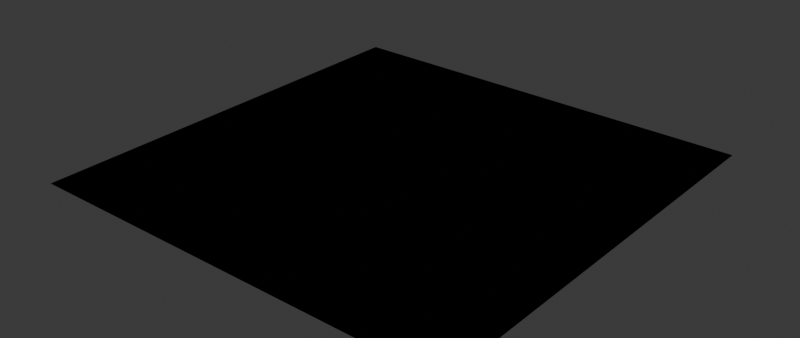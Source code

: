 # Source: up_mixer.blend  (saved by Blender 4.4.30; exported with 4.5.12 LTS)
import bpy
from mathutils import Matrix  # noqa: F401  (used for matrix-valued properties, if any)

bpy.ops.wm.read_factory_settings(use_empty=True)
scene = bpy.context.scene
scene.name = 'Scene'

# ---- materials (node trees are filled in below, after node groups)
mat_uberpaint_custom_nodes_preview_material = bpy.data.materials.new('UberPaint Custom Nodes Preview Material')
mat_up_mask_presets = bpy.data.materials.new('_UP_Mask Presets')

# ---- node groups
ng_up_mask_fx = bpy.data.node_groups.new('_up_mask_fx', 'ShaderNodeTree')
_s = ng_up_mask_fx.interface.new_socket(name='Mask Output', in_out='OUTPUT', socket_type='NodeSocketFloat')
_s = ng_up_mask_fx.interface.new_socket(name='Use Displacement Blending', in_out='INPUT', socket_type='NodeSocketBool')
_s = ng_up_mask_fx.interface.new_socket(name='Is Opacity Mask', in_out='INPUT', socket_type='NodeSocketBool')
_s.description = 'Overrides Use Displacement'
_s = ng_up_mask_fx.interface.new_socket(name='Mask Input', in_out='INPUT', socket_type='NodeSocketFloat')
_s.default_value = 1.0
_s.min_value = -1e+04
_s.max_value = 1e+04
_s = ng_up_mask_fx.interface.new_socket(name='Displacement', in_out='INPUT', socket_type='NodeSocketFloat')
_s.subtype = 'FACTOR'
_s.min_value = 0.0
_s.max_value = 1.0
_s = ng_up_mask_fx.interface.new_socket(name='Offset', in_out='INPUT', socket_type='NodeSocketFloat')
_s.default_value = -2.5
_s.min_value = -2.0
_s.max_value = 2.0
_s = ng_up_mask_fx.interface.new_socket(name='Intensity', in_out='INPUT', socket_type='NodeSocketFloat')
_s.default_value = 5.0
_s.min_value = -100.0
_s.max_value = 100.0
_s = ng_up_mask_fx.interface.new_socket(name='Hardness', in_out='INPUT', socket_type='NodeSocketFloat')
_s.default_value = -0.5
_s.min_value = -20.0
_s.max_value = 0.0
_s.description = 'Usually a negative value'
_N = ng_up_mask_fx.nodes; _L = ng_up_mask_fx.links
n0 = _N.new('NodeGroupOutput'); n0.name = 'Group Output'; n0.location = (1222, 236)
n1 = _N.new('NodeGroupInput'); n1.name = 'Group Input'; n1.location = (-320, 100)
n2 = _N.new('ShaderNodeMapRange'); n2.name = 'Map Range'; n2.location = (222, 78)
n2.inputs[3].default_value = -2.98
n3 = _N.new('ShaderNodeBrightContrast'); n3.name = 'Brightness/Contrast'; n3.location = (40, -80)
n4 = _N.new('ShaderNodeInvert'); n4.name = 'Invert Color'; n4.location = (-120, -80)
n4.inputs[0].default_value = 0.0
n5 = _N.new('ShaderNodeMix'); n5.name = 'Mix'; n5.location = (582, 58)
n6 = _N.new('NodeReroute'); n6.name = 'Reroute'; n6.location = (-120, 140)
n6.width = 100
n6.socket_idname = 'NodeSocketBool'
n7 = _N.new('NodeReroute'); n7.name = 'Reroute.001'; n7.location = (380, 140)
n7.width = 100
n7.socket_idname = 'NodeSocketBool'
n8 = _N.new('NodeFrame'); n8.name = 'Frame'; n8.location = (-2, 4)
n8.width = 1550
n9 = _N.new('NodeReroute'); n9.name = 'Reroute.002'; n9.location = (380, 120)
n9.width = 100
n9.socket_idname = 'NodeSocketFloat'
n10 = _N.new('NodeReroute'); n10.name = 'Reroute.003'; n10.location = (-120, 120)
n10.width = 100
n10.socket_idname = 'NodeSocketFloat'
n11 = _N.new('ShaderNodeMix'); n11.name = 'Mix.001'; n11.location = (1062, 238)
n12 = _N.new('NodeReroute'); n12.name = 'Reroute.004'; n12.location = (-98, 278)
n12.width = 100
n12.socket_idname = 'NodeSocketBool'
n13 = _N.new('NodeReroute'); n13.name = 'Reroute.006'; n13.location = (-98, 158)
n13.width = 100
n13.socket_idname = 'NodeSocketFloatFactor'
n14 = _N.new('NodeReroute'); n14.name = 'Reroute.007'; n14.location = (982, 276)
n14.width = 100
n14.socket_idname = 'NodeSocketBool'
n15 = _N.new('NodeReroute'); n15.name = 'Reroute.008'; n15.location = (502, 158)
n15.width = 100
n15.socket_idname = 'NodeSocketFloatFactor'
n16 = _N.new('NodeReroute'); n16.name = 'Reroute.009'; n16.location = (182, 96)
n16.width = 100
n17 = _N.new('NodeReroute'); n17.name = 'Reroute.010'; n17.location = (-78, 36)
n17.width = 100
n17.socket_idname = 'NodeSocketFloat'
n18 = _N.new('ShaderNodeMath'); n18.name = 'Math'; n18.location = (582, 218)
n18.operation = 'MULTIPLY'
n19 = _N.new('ShaderNodeInvert'); n19.name = 'Invert Color.002'; n19.location = (22, 116)
n20 = _N.new('ShaderNodeInvert'); n20.name = 'Invert Color.003'; n20.location = (742, 218)
n0.parent = n8
n2.parent = n8
n3.parent = n8
n4.parent = n8
n5.parent = n8
n9.parent = n8
n10.parent = n8
n11.parent = n8
n12.parent = n8
n13.parent = n8
n14.parent = n8
n15.parent = n8
n16.parent = n8
n17.parent = n8
n18.parent = n8
n19.parent = n8
n20.parent = n8
_L.new(n1.outputs[2], n2.inputs[0])
_L.new(n4.outputs[0], n3.inputs[0])
_L.new(n1.outputs[4], n3.inputs[1])
_L.new(n1.outputs[5], n3.inputs[2])
_L.new(n1.outputs[3], n4.inputs[1])
_L.new(n7.outputs[0], n5.inputs[0])
_L.new(n1.outputs[0], n6.inputs[0])
_L.new(n6.outputs[0], n7.inputs[0])
_L.new(n9.outputs[0], n5.inputs[2])
_L.new(n10.outputs[0], n9.inputs[0])
_L.new(n1.outputs[2], n10.inputs[0])
_L.new(n3.outputs[0], n2.inputs[2])
_L.new(n2.outputs[0], n5.inputs[3])
_L.new(n1.outputs[6], n2.inputs[1])
_L.new(n5.outputs[0], n11.inputs[2])
_L.new(n1.outputs[1], n12.inputs[0])
_L.new(n1.outputs[3], n13.inputs[0])
_L.new(n14.outputs[0], n11.inputs[0])
_L.new(n12.outputs[0], n14.inputs[0])
_L.new(n19.outputs[0], n16.inputs[0])
_L.new(n1.outputs[2], n17.inputs[0])
_L.new(n11.outputs[0], n0.inputs[0])
_L.new(n20.outputs[0], n11.inputs[3])
_L.new(n16.outputs[0], n18.inputs[1])
_L.new(n15.outputs[0], n18.inputs[0])
_L.new(n17.outputs[0], n19.inputs[1])
_L.new(n13.outputs[0], n15.inputs[0])
_L.new(n18.outputs[0], n20.inputs[1])
n0.is_active_output = True
ng_up_mixer_preset_default = bpy.data.node_groups.new('up_mixer_preset_default', 'ShaderNodeTree')
_s = ng_up_mixer_preset_default.interface.new_socket(name='Shader', in_out='OUTPUT', socket_type='NodeSocketShader')
_s = ng_up_mixer_preset_default.interface.new_socket(name='Displacement', in_out='OUTPUT', socket_type='NodeSocketVector')
_s = ng_up_mixer_preset_default.interface.new_socket(name='Shader A', in_out='INPUT', socket_type='NodeSocketShader')
_s = ng_up_mixer_preset_default.interface.new_socket(name='Shader B', in_out='INPUT', socket_type='NodeSocketShader')
_s = ng_up_mixer_preset_default.interface.new_socket(name='Displacement A', in_out='INPUT', socket_type='NodeSocketVector')
_s.hide_value = True
_s = ng_up_mixer_preset_default.interface.new_socket(name='Displacement B', in_out='INPUT', socket_type='NodeSocketVector')
_s.hide_value = True
_N = ng_up_mixer_preset_default.nodes; _L = ng_up_mixer_preset_default.links
n0 = _N.new('NodeGroupOutput'); n0.name = 'group_output'; n0.location = (815, -140)
n1 = _N.new('NodeGroupInput'); n1.name = 'group_input'; n1.location = (75, -120)
n2 = _N.new('ShaderNodeMixShader'); n2.name = 'shader_mix'; n2.location = (475, -40)
n3 = _N.new('ShaderNodeValToRGB'); n3.name = 'color_adjustments'; n3.location = (30, -180)
n3.label = 'Color Adjustments'
while len(n3.color_ramp.elements) > 1: n3.color_ramp.elements.remove(n3.color_ramp.elements[-1])
n3.color_ramp.elements[0].position = 0.0; n3.color_ramp.elements[0].color = (0.0, 0.0, 0.0, 1.0)
_e = n3.color_ramp.elements.new(1.0); _e.color = (1.0, 1.0, 1.0, 1.0)
n4 = _N.new('ShaderNodeMix'); n4.name = 'opacity'; n4.location = (330, -180)
n4.label = 'Opacity'
n4.inputs[0].default_value = 1.0
n5 = _N.new('ShaderNodeTexImage'); n5.name = 'src_image'; n5.location = (230, -190)
n5.label = 'Mask'
n6 = _N.new('ShaderNodeUVMap'); n6.name = 'uv_map'; n6.location = (30, -190)
n7 = _N.new('ShaderNodeVertexColor'); n7.name = 'src_vcol'; n7.location = (280, -40)
n7.label = 'Mask'
n8 = _N.new('ShaderNodeMapRange'); n8.name = 'Map Range'; n8.location = (30, -214)
n8.inputs[3].default_value = 1.0
n8.inputs[4].default_value = 0.0
n9 = _N.new('ShaderNodeMix'); n9.name = 'Mix'; n9.location = (210, -34)
n9.inputs[0].default_value = 1.0
n10 = _N.new('ShaderNodeTexImage'); n10.name = 'disp_blending_tex'; n10.location = (200, -140)
n10.label = 'Displacement Blending Heightmap'
n11 = _N.new('ShaderNodeGroup'); n11.name = 'ngroup_up_mask_fx'; n11.location = (480, 100)
n11.label = 'Advanced Features'
n11.node_tree = ng_up_mask_fx
n11.inputs[0].default_value = False
n11.inputs[1].default_value = False
n11.inputs[4].default_value = -2.5
n11.inputs[5].default_value = 5.0
n11.inputs[6].default_value = -0.5
n12 = _N.new('NodeFrame'); n12.name = 'Frame'; n12.location = (500, -46)
n12.label = 'Invert Mask'
n12.width = 380
n12.label_size = 15
n13 = _N.new('NodeFrame'); n13.name = 'frame_adj'; n13.location = (-750, 160)
n13.label = 'Adjustments'
n13.width = 910
n13.label_size = 25
n14 = _N.new('NodeFrame'); n14.name = 'frame_output'; n14.location = (645, 160)
n14.label = 'Output'
n14.width = 985
n15 = _N.new('NodeFrame'); n15.name = 'Frame.004'; n15.location = (-600, 400)
n15.label = 'DO NOT MODIFY UNLESS YOU ARE ABSOLUTELY SURE YOU KNOW WHAT'
n15.width = 733
n16 = _N.new('NodeFrame'); n16.name = 'Frame.005'; n16.location = (-600, 340)
n16.label = 'YOU ARE DOING'
n16.width = 733
n17 = _N.new('ShaderNodeMix'); n17.name = 'disp_mix'; n17.location = (595, -200)
n17.data_type = 'VECTOR'
n18 = _N.new('NodeReroute'); n18.name = 'Reroute'; n18.location = (275, -340)
n18.width = 10
n18.socket_idname = 'NodeSocketFloat'
n19 = _N.new('NodeFrame'); n19.name = 'Frame.006'; n19.location = (680, -300)
n19.label = 'Originally from UberPaint by Forest Stook'
n19.width = 325
n19.label_size = 15
n20 = _N.new('NodeReroute'); n20.name = 'mask_input'; n20.location = (-800, -120)
n20.width = 10
n20.socket_idname = 'NodeSocketFloatFactor'
n20.inputs[0].default_value = 0.0
n21 = _N.new('ShaderNodeTexNoise'); n21.name = 'src_noise'; n21.location = (250, -430)
n22 = _N.new('ShaderNodeAmbientOcclusion'); n22.name = 'src_ao'; n22.location = (250, -750)
n23 = _N.new('ShaderNodeTexCoord'); n23.name = 'Texture Coordinate'; n23.location = (50, -430)
n24 = _N.new('NodeFrame'); n24.name = 'Frame.001'; n24.location = (-1390, 110)
n24.label = 'Mask Sources'
n24.width = 500
n25 = _N.new('ShaderNodeVectorMath'); n25.name = 'disp_height'; n25.location = (435, -200)
n25.label = 'Disp. Intensity'
n25.operation = 'SCALE'
n26 = _N.new('NodeReroute'); n26.name = 'Reroute.001'; n26.location = (275, -380)
n26.width = 10
n26.socket_idname = 'NodeSocketVector'
n27 = _N.new('ShaderNodeVectorMath'); n27.name = 'Vector Math.001'; n27.location = (275, -200)
n27.inputs[3].default_value = 1.48
n28 = _N.new('ShaderNodeVectorMath'); n28.name = 'disp_offset'; n28.location = (55, -320)
n28.label = 'Disp. Offset'
n28.operation = 'SCALE'
n28.inputs[3].default_value = 0.0
n29 = _N.new('ShaderNodeNewGeometry'); n29.name = 'Geometry'; n29.location = (540, -180)
n30 = _N.new('NodeReroute'); n30.name = 'Reroute.002'; n30.location = (215, -300)
n30.width = 10
n30.socket_idname = 'NodeSocketFloat'
n31 = _N.new('NodeReroute'); n31.name = 'Reroute.003'; n31.location = (35, -300)
n31.width = 10
n31.socket_idname = 'NodeSocketFloat'
n0.parent = n14
n1.parent = n14
n2.parent = n14
n3.parent = n13
n4.parent = n13
n5.parent = n24
n6.parent = n24
n7.parent = n24
n8.parent = n12
n9.parent = n12
n12.parent = n13
n17.parent = n14
n18.parent = n14
n21.parent = n24
n22.parent = n24
n23.parent = n24
n25.parent = n14
n26.parent = n14
n27.parent = n14
n28.parent = n14
n30.parent = n14
n31.parent = n14
_L.new(n1.outputs[0], n2.inputs[1])
_L.new(n1.outputs[1], n2.inputs[2])
_L.new(n2.outputs[0], n0.inputs[0])
_L.new(n11.outputs[0], n2.inputs[0])
_L.new(n3.outputs[0], n4.inputs[3])
_L.new(n6.outputs[0], n5.inputs[0])
_L.new(n9.outputs[0], n11.inputs[2])
_L.new(n10.outputs[0], n11.inputs[3])
_L.new(n4.outputs[0], n8.inputs[0])
_L.new(n4.outputs[0], n9.inputs[2])
_L.new(n8.outputs[0], n9.inputs[3])
_L.new(n25.outputs[0], n17.inputs[4])
_L.new(n26.outputs[0], n17.inputs[5])
_L.new(n17.outputs[1], n0.inputs[1])
_L.new(n18.outputs[0], n17.inputs[0])
_L.new(n30.outputs[0], n18.inputs[0])
_L.new(n20.outputs[0], n3.inputs[0])
_L.new(n23.outputs[3], n21.inputs[0])
_L.new(n1.outputs[3], n26.inputs[0])
_L.new(n29.outputs[1], n28.inputs[0])
_L.new(n28.outputs[0], n27.inputs[1])
_L.new(n1.outputs[2], n27.inputs[0])
_L.new(n27.outputs[0], n25.inputs[0])
_L.new(n31.outputs[0], n30.inputs[0])
_L.new(n11.outputs[0], n31.inputs[0])
n0.is_active_output = True
ng_up_paint_layer = bpy.data.node_groups.new('_up_paint_layer', 'ShaderNodeTree')
_s = ng_up_paint_layer.interface.new_socket(name='BSDF', in_out='OUTPUT', socket_type='NodeSocketShader')
_s = ng_up_paint_layer.interface.new_socket(name='Metallic', in_out='INPUT', socket_type='NodeSocketFloat')
_s.subtype = 'FACTOR'
_s.min_value = 0.0
_s.max_value = 1.0
_s = ng_up_paint_layer.interface.new_socket(name='Roughness', in_out='INPUT', socket_type='NodeSocketFloat')
_s.subtype = 'FACTOR'
_s.default_value = 0.5
_s.min_value = 0.0
_s.max_value = 1.0
_s = ng_up_paint_layer.interface.new_socket(name='Emission Color', in_out='INPUT', socket_type='NodeSocketColor')
_s.default_value = (1.0, 1.0, 1.0, 1.0)
_s = ng_up_paint_layer.interface.new_socket(name='Emission Strength', in_out='INPUT', socket_type='NodeSocketFloat')
_s.min_value = 0.0
_s.max_value = 1e+06
_s = ng_up_paint_layer.interface.new_socket(name='Normal Strength', in_out='INPUT', socket_type='NodeSocketFloat')
_s.min_value = 0.0
_s.max_value = 10.0
_N = ng_up_paint_layer.nodes; _L = ng_up_paint_layer.links
n0 = _N.new('NodeGroupOutput'); n0.name = 'Group Output'; n0.location = (520, 20)
n1 = _N.new('NodeGroupInput'); n1.name = 'Group Input'; n1.location = (-560, -20)
n2 = _N.new('ShaderNodeBsdfPrincipled'); n2.name = 'paint_bsdf'; n2.location = (200, 20)
n2.label = 'Paint BSDF'
n2.inputs[7].default_value = 0.2
n3 = _N.new('ShaderNodeTexImage'); n3.name = 'base_color'; n3.location = (-260, 180)
n3.label = 'Base Color'
n4 = _N.new('ShaderNodeUVMap'); n4.name = 'uv_map'; n4.location = (-560, 120)
n5 = _N.new('ShaderNodeTexImage'); n5.name = 'normal_map'; n5.location = (-260, -100)
n5.label = 'Normal Map'
n6 = _N.new('ShaderNodeNormalMap'); n6.name = 'Normal Map'; n6.location = (20, -100)
n7 = _N.new('NodeReroute'); n7.name = 'Reroute'; n7.location = (-340, -320)
n7.width = 10
n8 = _N.new('NodeReroute'); n8.name = 'Reroute.001'; n8.location = (-340, -340)
n8.width = 10
n8.socket_idname = 'NodeSocketFloat'
n9 = _N.new('NodeReroute'); n9.name = 'Reroute.002'; n9.location = (-320, 20)
n9.width = 10
n9.socket_idname = 'NodeSocketVector'
n10 = _N.new('ShaderNodeVertexColor'); n10.name = 'col_attr'; n10.location = (-140, 300)
n11 = _N.new('NodeReroute'); n11.name = 'col_in'; n11.location = (160, 0)
n11.width = 10
n12 = _N.new('NodeReroute'); n12.name = 'Reroute.003'; n12.location = (0, -100)
n12.width = 10
n12.socket_idname = 'NodeSocketFloat'
n13 = _N.new('NodeReroute'); n13.name = 'Reroute.004'; n13.location = (-380, -100)
n13.width = 10
n13.socket_idname = 'NodeSocketFloat'
_L.new(n1.outputs[1], n2.inputs[2])
_L.new(n9.outputs[0], n3.inputs[0])
_L.new(n1.outputs[0], n2.inputs[1])
_L.new(n9.outputs[0], n5.inputs[0])
_L.new(n2.outputs[0], n0.inputs[0])
_L.new(n5.outputs[0], n6.inputs[1])
_L.new(n6.outputs[0], n2.inputs[5])
_L.new(n7.outputs[0], n2.inputs[27])
_L.new(n8.outputs[0], n2.inputs[28])
_L.new(n1.outputs[2], n7.inputs[0])
_L.new(n1.outputs[3], n8.inputs[0])
_L.new(n4.outputs[0], n9.inputs[0])
_L.new(n11.outputs[0], n2.inputs[0])
_L.new(n3.outputs[0], n11.inputs[0])
_L.new(n12.outputs[0], n6.inputs[0])
_L.new(n13.outputs[0], n12.inputs[0])
_L.new(n1.outputs[4], n13.inputs[0])
n0.is_active_output = True

# ---- material node trees
mat_uberpaint_custom_nodes_preview_material.use_nodes = True; mat_uberpaint_custom_nodes_preview_material.node_tree.nodes.clear()
_N = mat_uberpaint_custom_nodes_preview_material.node_tree.nodes; _L = mat_uberpaint_custom_nodes_preview_material.node_tree.links
n0 = _N.new('ShaderNodeGroup'); n0.name = 'Group'; n0.location = (220, 20)
n0.node_tree = ng_up_mixer_preset_default
n0.inputs[2].default_value = (0.0, 0.0, 0.0)
n0.inputs[3].default_value = (0.0, 0.0, 0.0)
mat_up_mask_presets.use_nodes = True; mat_up_mask_presets.node_tree.nodes.clear()
_N = mat_up_mask_presets.node_tree.nodes; _L = mat_up_mask_presets.node_tree.links
n0 = _N.new('ShaderNodeTexImage'); n0.name = 'src_image'; n0.location = (230, -40)
n0.label = 'Mask'
n1 = _N.new('ShaderNodeUVMap'); n1.name = 'uv_map'; n1.location = (30, -40)
n2 = _N.new('ShaderNodeVertexColor'); n2.name = 'src_vcol'; n2.location = (30, -40)
n2.label = 'Mask'
n3 = _N.new('ShaderNodeTexNoise'); n3.name = 'src_noise'; n3.location = (230, -40)
n4 = _N.new('ShaderNodeAmbientOcclusion'); n4.name = 'src_ao'; n4.location = (30, -40)
n5 = _N.new('ShaderNodeTexCoord'); n5.name = 'Texture Coordinate'; n5.location = (30, -40)
n6 = _N.new('NodeFrame'); n6.name = 'Frame.001'; n6.location = (-1620, 270)
n6.label = 'vertex_color'
n6.width = 255
n7 = _N.new('NodeFrame'); n7.name = 'Frame'; n7.location = (-1620, 89)
n7.label = 'image_tex'
n7.width = 595
n8 = _N.new('NodeFrame'); n8.name = 'Frame.002'; n8.location = (-900, 300)
n8.label = 'noise_tex'
n8.width = 495
n9 = _N.new('NodeReroute'); n9.name = 'mask_output'; n9.location = (460, -70)
n9.label = 'mask_output'
n9.width = 10
n9.socket_idname = 'NodeSocketFloat'
n10 = _N.new('NodeReroute'); n10.name = 'mask_output.001'; n10.location = (560, -69)
n10.label = 'mask_output'
n10.width = 10
n11 = _N.new('NodeFrame'); n11.name = 'Frame.003'; n11.location = (-900, -60)
n11.label = 'ao_tex'
n11.width = 295
n12 = _N.new('NodeReroute'); n12.name = 'mask_output.002'; n12.location = (260, -90)
n12.label = 'mask_output'
n12.width = 10
n13 = _N.new('NodeReroute'); n13.name = 'mask_output.003'; n13.location = (220, -70)
n13.label = 'mask_output'
n13.width = 10
n14 = _N.new('ShaderNodeGroup'); n14.name = 'Group.001'; n14.location = (-1600, 740)
n14.width = 180
n14.node_tree = ng_up_paint_layer
n14.inputs[0].default_value = 1.0
n14.inputs[1].default_value = 0.5
n14.inputs[2].default_value = (1.0, 1.0, 1.0, 1.0)
n14.inputs[3].default_value = 0.0
n14.inputs[4].default_value = 1.0
n0.parent = n7
n1.parent = n7
n2.parent = n6
n3.parent = n8
n4.parent = n11
n5.parent = n8
n9.parent = n8
n10.parent = n7
n12.parent = n11
n13.parent = n6
_L.new(n1.outputs[0], n0.inputs[0])
_L.new(n5.outputs[3], n3.inputs[0])
_L.new(n3.outputs[0], n9.inputs[0])
_L.new(n4.outputs[0], n12.inputs[0])
_L.new(n0.outputs[0], n10.inputs[0])
_L.new(n2.outputs[0], n13.inputs[0])

# ---- world
world_world = bpy.data.worlds.new('World'); scene.world = world_world
world_world.use_nodes = True; world_world.node_tree.nodes.clear()
_N = world_world.node_tree.nodes; _L = world_world.node_tree.links
n0 = _N.new('ShaderNodeOutputWorld'); n0.name = 'World Output'; n0.location = (300, 300)
n1 = _N.new('ShaderNodeBackground'); n1.name = 'Background'; n1.location = (10, 300)
n1.inputs[0].default_value = (0.05088, 0.05088, 0.05088, 1.0)
_L.new(n1.outputs[0], n0.inputs[0])
n0.is_active_output = True
world_world.color = (0.05088, 0.05088, 0.05088)
world_world.use_sun_shadow = False
world_world.sun_shadow_jitter_overblur = 0.0

# ---- meshes
me_test_plane = bpy.data.meshes.new('Test Plane')
me_test_plane.from_pydata([(-1.0, -1.0, 0.0), (1.0, -1.0, 0.0), (-1.0, 1.0, 0.0), (1.0, 1.0, 0.0)], [], [(0, 1, 3, 2)])
_uv = me_test_plane.uv_layers.new(name='UVMap')
_uv.uv.foreach_set('vector', [0.0, 0.0, 1.0, 0.0, 1.0, 1.0, 0.0, 1.0])
me_test_plane.materials.append(mat_uberpaint_custom_nodes_preview_material)
me_test_plane.materials.append(mat_up_mask_presets)
me_test_plane.update()

# ---- objects
ob_test_plane = bpy.data.objects.new('Test Plane', me_test_plane)

# ---- transforms, parenting, visibility, modifiers, constraints
ob_test_plane.location = (0.0, 0.0, 0.0)

# ---- collection membership
scene.collection.objects.link(ob_test_plane)

# ---- scene / render settings (as saved in the file)
scene.frame_start = 1; scene.frame_end = 250; scene.frame_set(13)
scene.render.engine = 'CYCLES'
scene.render.image_settings.file_format = 'FFMPEG'
scene.render.image_settings.color_mode = 'RGB'
scene.render.resolution_y = 810
scene.render.use_motion_blur = True
scene.cycles.samples = 120
scene.eevee.use_gtao = True
scene.eevee.gtao_distance = 5.0
scene.eevee.use_raytracing = True
bpy.context.view_layer.update()

# ---- added for rendering (the .blend has no active camera and no usable light): camera, sun
cam_auto = bpy.data.cameras.new('AutoCamera')
cam_auto.lens = 50.0
cam_auto.sensor_width = 36.0
cam_auto.clip_end = 1000.0
ob_auto_camera = bpy.data.objects.new('AutoCamera', cam_auto)
scene.collection.objects.link(ob_auto_camera)
ob_auto_camera.location = (2.61693, -3.14032, 2.09354)
ob_auto_camera.rotation_euler = (1.09748, -7.21219e-08, 0.694738)
scene.camera = ob_auto_camera
light_auto_sun = bpy.data.lights.new('AutoSun', 'SUN')
light_auto_sun.energy = 3.0
light_auto_sun.angle = 0.0523599
ob_auto_sun = bpy.data.objects.new('AutoSun', light_auto_sun)
scene.collection.objects.link(ob_auto_sun)
ob_auto_sun.rotation_euler = (0.872665, 0.174533, 0.523599)
bpy.context.view_layer.update()
